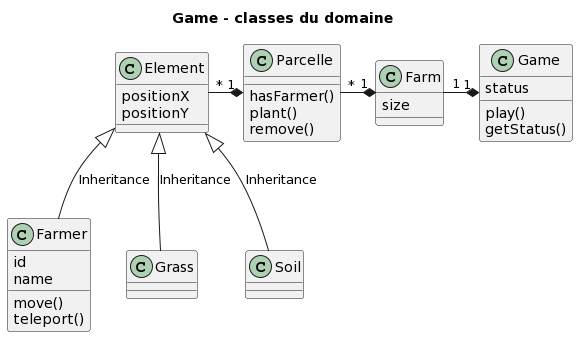

The diagram above was rendered by PlantUML. Its source (embedded in the PNG):
@startuml
title Game - classes du domaine

class Game{
  status
  play()
  getStatus()
  }
class Farmer{
  id
  name
  move()
  teleport()
  
  }
class Farm{
  size
}
class Parcelle{
  hasFarmer()
  plant()
  remove()

}
class Element{
  positionX
  positionY
  }
class Grass{
  
  
}
class Soil{
  
}

Farm "1"-*"1" Game
Parcelle "*"-*"1" Farm
Element "*"-*"1" Parcelle
Element <|-down- Farmer: Inheritance
Element <|-down- Grass: Inheritance
Element <|-down- Soil: Inheritance
@enduml